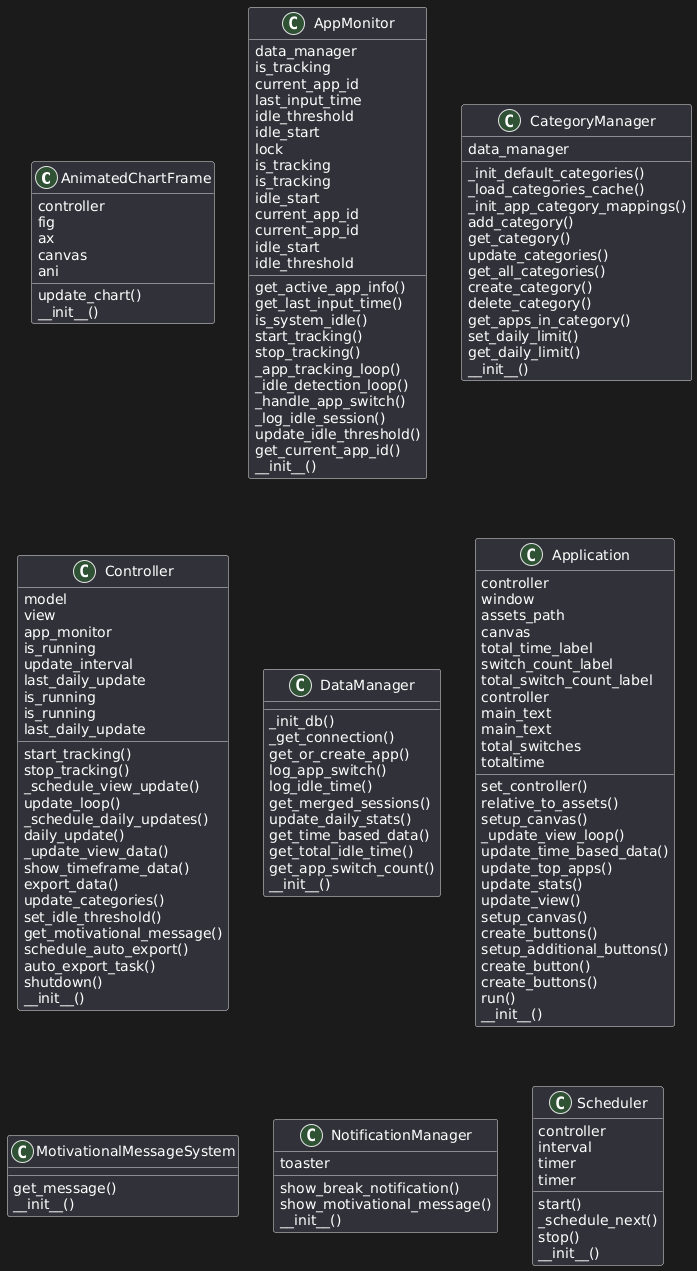

The diagram above was rendered by PlantUML. Its source (embedded in the PNG):
@startuml
class AnimatedChartFrame {
    update_chart()
        controller
    fig
    ax
    canvas
    ani
    __init__()
}


class AppMonitor {
    get_active_app_info()
    get_last_input_time()
    is_system_idle()
    start_tracking()
    stop_tracking()
    _app_tracking_loop()
    _idle_detection_loop()
    _handle_app_switch()
    _log_idle_session()
    update_idle_threshold()
    get_current_app_id()
        data_manager
    is_tracking
    current_app_id
    last_input_time
    idle_threshold
    idle_start
    lock
    is_tracking
    is_tracking
    idle_start
    current_app_id
    current_app_id
    idle_start
    idle_threshold
    __init__()
}


class CategoryManager {
    _init_default_categories()
    _load_categories_cache()
    _init_app_category_mappings()
    add_category()
    get_category()
    update_categories()
    get_all_categories()
    create_category()
    delete_category()
    get_apps_in_category()
    set_daily_limit()
    get_daily_limit()
        data_manager
    __init__()
}


class Controller {
    start_tracking()
    stop_tracking()
    _schedule_view_update()
    update_loop()
    _schedule_daily_updates()
    daily_update()
    _update_view_data()
    show_timeframe_data()
    export_data()
    update_categories()
    set_idle_threshold()
    get_motivational_message()
    schedule_auto_export()
    auto_export_task()
    shutdown()
        model
    view
    app_monitor
    is_running
    update_interval
    last_daily_update
    is_running
    is_running
    last_daily_update
    __init__()
}


class DataManager {
    _init_db()
    _get_connection()
    get_or_create_app()
    log_app_switch()
    log_idle_time()
    get_merged_sessions()
    update_daily_stats()
    get_time_based_data()
    get_total_idle_time()
    get_app_switch_count()
        __init__()
}


class Application {
    set_controller()
    relative_to_assets()
    setup_canvas()
    _update_view_loop()
    update_time_based_data()
    update_top_apps()
    update_stats()
    update_view()
    setup_canvas()
    create_buttons()
    setup_additional_buttons()
    create_button()
    create_buttons()
    run()
        controller
    window
    assets_path
    canvas
    total_time_label
    switch_count_label
    total_switch_count_label
    controller
    main_text
    main_text
    total_switches
    totaltime
    __init__()
}




class MotivationalMessageSystem {
    get_message()
        __init__()
}


class NotificationManager {
    show_break_notification()
    show_motivational_message()
        toaster
    __init__()
}


class Scheduler {
    start()
    _schedule_next()
    stop()
        controller
    interval
    timer
    timer
    __init__()
}
@enduml